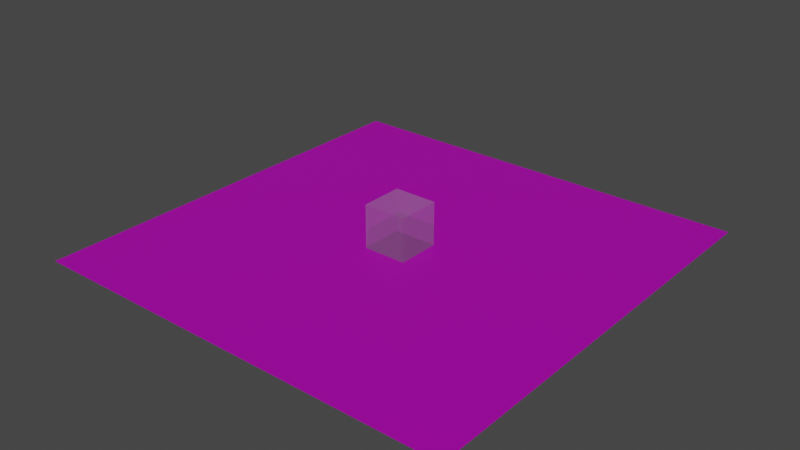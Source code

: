 # Source: ior.blend  (saved by Blender 2.93.20; exported with 4.5.12 LTS)
import bpy
from mathutils import Matrix  # noqa: F401  (used for matrix-valued properties, if any)

bpy.ops.wm.read_factory_settings(use_empty=True)
scene = bpy.context.scene
scene.name = 'Scene'

# ---- collections
col_collection = bpy.data.collections.new('Collection'); scene.collection.children.link(col_collection)

# ---- images (referenced by path relative to the original .blend; pixels are not part of the script)
import os
ASSET_DIR = os.environ.get("B2B_ASSET_DIR", "")  # directory of the original .blend (textures are referenced by path, not embedded)
HERE = os.path.dirname(os.path.abspath(__file__))  # packed textures are extracted next to this script under _unpacked/

def load_image(name, relpath, width, height, colorspace="sRGB"):
    """Load a texture the original file referenced (path relative to the .blend, or extracted next to this script)."""
    p = next((c for c in (os.path.join(HERE, relpath), os.path.join(ASSET_DIR, relpath)) if relpath and os.path.exists(c)), "")
    if p:
        img = bpy.data.images.load(p, check_existing=True)
        img.name = name
    else:  # same state as the original file: an image datablock whose file is absent (Cycles renders it pink)
        img = bpy.data.images.new(name, width, height)
        img.source = "FILE"
        img.filepath = "//" + (relpath or name)
    img.colorspace_settings.name = colorspace
    return img
img_uv_grid_opengl_jpg = load_image('uv_grid_opengl.jpg', 'uv_grid_opengl.jpg', 1024, 1024, 'sRGB')

# ---- materials (node trees are filled in below, after node groups)
mat_material_001 = bpy.data.materials.new('Material.001')
mat_material_002 = bpy.data.materials.new('Material.002')

# ---- material node trees
mat_material_001.use_nodes = True; mat_material_001.node_tree.nodes.clear()
_N = mat_material_001.node_tree.nodes; _L = mat_material_001.node_tree.links
n0 = _N.new('ShaderNodeBsdfPrincipled'); n0.name = 'Principled BSDF'; n0.location = (10, 300)
n0.distribution = 'GGX'
n0.subsurface_method = 'BURLEY'
n0.inputs[3].default_value = 1.45
n0.inputs[27].default_value = (0.0, 0.0, 0.0, 1.0)
n0.inputs[28].default_value = 1.0
n1 = _N.new('ShaderNodeOutputMaterial'); n1.name = 'Material Output'; n1.location = (300, 300)
n2 = _N.new('ShaderNodeTexImage'); n2.name = 'Image Texture'; n2.location = (-280, 280)
n2.image = img_uv_grid_opengl_jpg
_L.new(n0.outputs[0], n1.inputs[0])
_L.new(n2.outputs[0], n0.inputs[0])
n1.is_active_output = True
mat_material_002.use_nodes = True; mat_material_002.node_tree.nodes.clear()
_N = mat_material_002.node_tree.nodes; _L = mat_material_002.node_tree.links
n0 = _N.new('ShaderNodeBsdfPrincipled'); n0.name = 'Principled BSDF'; n0.location = (10, 300)
n0.distribution = 'GGX'
n0.subsurface_method = 'BURLEY'
n0.inputs[3].default_value = 1.45
n0.inputs[4].default_value = 0.1691
n0.inputs[27].default_value = (0.0, 0.0, 0.0, 1.0)
n0.inputs[28].default_value = 1.0
n1 = _N.new('ShaderNodeOutputMaterial'); n1.name = 'Material Output'; n1.location = (300, 300)
_L.new(n0.outputs[0], n1.inputs[0])
n1.is_active_output = True

# ---- world
world_world = bpy.data.worlds.new('World'); scene.world = world_world
world_world.use_nodes = True; world_world.node_tree.nodes.clear()
_N = world_world.node_tree.nodes; _L = world_world.node_tree.links
n0 = _N.new('ShaderNodeOutputWorld'); n0.name = 'World Output'; n0.location = (300, 300)
n1 = _N.new('ShaderNodeBackground'); n1.name = 'Background'; n1.location = (10, 300)
n1.inputs[0].default_value = (0.05088, 0.05088, 0.05088, 1.0)
_L.new(n1.outputs[0], n0.inputs[0])
n0.is_active_output = True
world_world.color = (0.05088, 0.05088, 0.05088)
world_world.use_sun_shadow = False
world_world.sun_shadow_jitter_overblur = 0.0

# ---- lights
light_sun = bpy.data.lights.new('Sun', 'SUN')
light_sun.transmission_factor = 0.0
light_sun.energy = 1.0
light_sun.shadow_soft_size = 0.125

# ---- meshes
me_plane = bpy.data.meshes.new('Plane')
me_plane.from_pydata([(-1.0, -1.0, 0.0), (1.0, -1.0, 0.0), (-1.0, 1.0, 0.0), (1.0, 1.0, 0.0)], [], [(0, 1, 3, 2)])
_uv = me_plane.uv_layers.new(name='UVMap')
_uv.uv.foreach_set('vector', [0.0, 0.0, 1.0, 0.0, 1.0, 1.0, 0.0, 1.0])
me_plane.materials.append(mat_material_001)
me_plane.use_remesh_fix_poles = True
me_plane.use_remesh_preserve_attributes = False
me_plane.update()
me_cube_001 = bpy.data.meshes.new('Cube.001')
me_cube_001.from_pydata([(-1.0, -1.0, -1.0), (-1.0, -1.0, 1.0), (-1.0, 1.0, -1.0), (-1.0, 1.0, 1.0), (1.0, -1.0, -1.0), (1.0, -1.0, 1.0), (1.0, 1.0, -1.0), (1.0, 1.0, 1.0)], [], [(0, 1, 3, 2), (2, 3, 7, 6), (6, 7, 5, 4), (4, 5, 1, 0), (2, 6, 4, 0), (7, 3, 1, 5)])
_uv = me_cube_001.uv_layers.new(name='UVMap')
_uv.uv.foreach_set('vector', [0.375, 0.0, 0.625, 0.0, 0.625, 0.25, 0.375, 0.25, 0.375, 0.25, 0.625, 0.25, 0.625, 0.5, 0.375, 0.5, 0.375, 0.5, 0.625, 0.5, 0.625, 0.75, 0.375, 0.75, 0.375, 0.75, 0.625, 0.75, 0.625, 1.0, 0.375, 1.0, 0.125, 0.5, 0.375, 0.5, 0.375, 0.75, 0.125, 0.75, 0.625, 0.5, 0.875, 0.5, 0.875, 0.75, 0.625, 0.75])
me_cube_001.materials.append(mat_material_002)
me_cube_001.use_remesh_fix_poles = True
me_cube_001.use_remesh_preserve_attributes = False
me_cube_001.update()

# ---- objects
ob_plane = bpy.data.objects.new('Plane', me_plane)
ob_cube = bpy.data.objects.new('Cube', me_cube_001)
ob_sun = bpy.data.objects.new('Sun', light_sun)

# ---- transforms, parenting, visibility, modifiers, constraints
ob_plane.location = (0.0, 0.0, 0.0)
ob_plane.scale = (9.974, 9.974, 9.974)
ob_cube.location = (0.0, 0.0, 1.0)
ob_sun.location = (0.0, 0.0, 0.0)
ob_sun.rotation_euler = (0.4202, 0.6128, -0.266)

# ---- collection membership
col_collection.objects.link(ob_plane)
col_collection.objects.link(ob_cube)
col_collection.objects.link(ob_sun)

# ---- scene / render settings (as saved in the file)
scene.frame_start = 1; scene.frame_end = 250; scene.frame_set(1)
scene.render.engine = 'CYCLES'
scene.cycles.use_denoising = False
scene.cycles.samples = 128
scene.cycles.sampling_pattern = 'TABULATED_SOBOL'
scene.cycles.use_adaptive_sampling = False
scene.cycles.use_light_tree = False
scene.view_settings.view_transform = 'Filmic'
bpy.context.view_layer.update()

# ---- added for rendering (the .blend has no active camera): camera
cam_auto = bpy.data.cameras.new('AutoCamera')
cam_auto.lens = 50.0
cam_auto.sensor_width = 36.0
cam_auto.clip_end = 1000.0
ob_auto_camera = bpy.data.objects.new('AutoCamera', cam_auto)
scene.collection.objects.link(ob_auto_camera)
ob_auto_camera.location = (26.1658, -31.399, 21.9327)
ob_auto_camera.rotation_euler = (1.09748, -7.21219e-08, 0.694738)
scene.camera = ob_auto_camera
bpy.context.view_layer.update()
